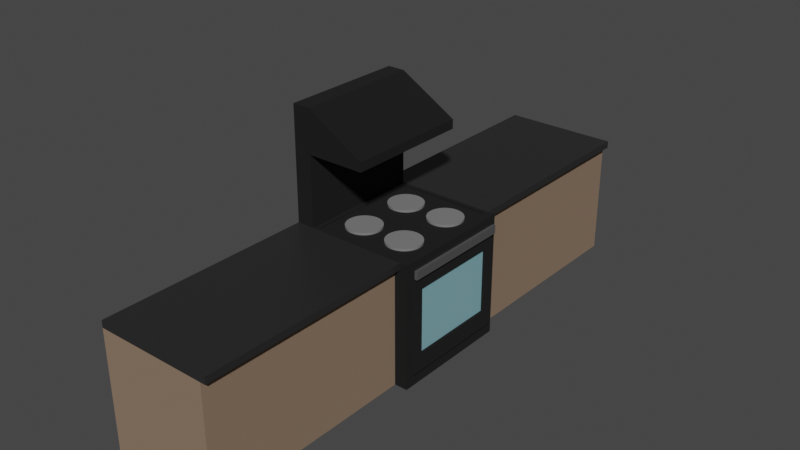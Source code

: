 # Source: stove_room.blend  (saved by Blender 2.92.15; exported with 4.5.12 LTS)
import bpy
from mathutils import Matrix  # noqa: F401  (used for matrix-valued properties, if any)

bpy.ops.wm.read_factory_settings(use_empty=True)
scene = bpy.context.scene
scene.name = 'Scene'

# ---- collections
col_collection = bpy.data.collections.new('Collection'); scene.collection.children.link(col_collection)

# ---- materials (node trees are filled in below, after node groups)
mat_material = bpy.data.materials.new('Material')
mat_material.alpha_threshold = 0.0
mat_material.use_transparent_shadow = False
mat_material.line_color = (0.0, 0.0, 0.0, 1.0)
mat_countertop = bpy.data.materials.new('countertop')
mat_countertop.use_transparent_shadow = False
mat_stove = bpy.data.materials.new('stove')
mat_stove.use_transparent_shadow = False
mat_stove_handle = bpy.data.materials.new('stove_handle')
mat_stove_handle.use_transparent_shadow = False
mat_stove_window = bpy.data.materials.new('stove_window')
mat_stove_window.use_transparent_shadow = False
mat_counter_base = bpy.data.materials.new('counter_base')
mat_counter_base.use_transparent_shadow = False
mat_off_burner = bpy.data.materials.new('off_burner')
mat_off_burner.use_transparent_shadow = False
mat_on_burner = bpy.data.materials.new('on_burner')
mat_on_burner.use_transparent_shadow = False

# ---- material node trees
mat_material.use_nodes = True; mat_material.node_tree.nodes.clear()
_N = mat_material.node_tree.nodes; _L = mat_material.node_tree.links
n0 = _N.new('ShaderNodeOutputMaterial'); n0.name = 'Material Output'; n0.location = (300, 300)
n1 = _N.new('ShaderNodeBsdfPrincipled'); n1.name = 'Principled BSDF'; n1.location = (10, 300)
n1.distribution = 'GGX'
n1.subsurface_method = 'BURLEY'
n1.inputs[2].default_value = 0.4
n1.inputs[3].default_value = 1.45
n1.inputs[27].default_value = (0.0, 0.0, 0.0, 1.0)
n1.inputs[28].default_value = 1.0
_L.new(n1.outputs[0], n0.inputs[0])
n0.is_active_output = True
mat_countertop.use_nodes = True; mat_countertop.node_tree.nodes.clear()
_N = mat_countertop.node_tree.nodes; _L = mat_countertop.node_tree.links
n0 = _N.new('ShaderNodeBsdfPrincipled'); n0.name = 'Principled BSDF'; n0.location = (10, 300)
n0.distribution = 'GGX'
n0.subsurface_method = 'BURLEY'
n0.inputs[0].default_value = (0.02281, 0.02281, 0.02281, 1.0)
n0.inputs[2].default_value = 0.4
n0.inputs[3].default_value = 1.45
n0.inputs[27].default_value = (0.0, 0.0, 0.0, 1.0)
n0.inputs[28].default_value = 1.0
n1 = _N.new('ShaderNodeOutputMaterial'); n1.name = 'Material Output'; n1.location = (300, 300)
_L.new(n0.outputs[0], n1.inputs[0])
n1.is_active_output = True
mat_stove.use_nodes = True; mat_stove.node_tree.nodes.clear()
_N = mat_stove.node_tree.nodes; _L = mat_stove.node_tree.links
n0 = _N.new('ShaderNodeBsdfPrincipled'); n0.name = 'Principled BSDF'; n0.location = (10, 300)
n0.distribution = 'GGX'
n0.subsurface_method = 'BURLEY'
n0.inputs[0].default_value = (0.002838, 0.002838, 0.002838, 1.0)
n0.inputs[2].default_value = 1.0
n0.inputs[3].default_value = 1.45
n0.inputs[27].default_value = (0.0, 0.0, 0.0, 1.0)
n0.inputs[28].default_value = 1.0
n1 = _N.new('ShaderNodeOutputMaterial'); n1.name = 'Material Output'; n1.location = (300, 300)
_L.new(n0.outputs[0], n1.inputs[0])
n1.is_active_output = True
mat_stove_handle.use_nodes = True; mat_stove_handle.node_tree.nodes.clear()
_N = mat_stove_handle.node_tree.nodes; _L = mat_stove_handle.node_tree.links
n0 = _N.new('ShaderNodeBsdfPrincipled'); n0.name = 'Principled BSDF'; n0.location = (10, 300)
n0.distribution = 'GGX'
n0.subsurface_method = 'BURLEY'
n0.inputs[0].default_value = (0.07829, 0.07829, 0.07829, 1.0)
n0.inputs[3].default_value = 1.45
n0.inputs[27].default_value = (0.0, 0.0, 0.0, 1.0)
n0.inputs[28].default_value = 1.0
n1 = _N.new('ShaderNodeOutputMaterial'); n1.name = 'Material Output'; n1.location = (300, 300)
_L.new(n0.outputs[0], n1.inputs[0])
n1.is_active_output = True
mat_stove_window.use_nodes = True; mat_stove_window.node_tree.nodes.clear()
_N = mat_stove_window.node_tree.nodes; _L = mat_stove_window.node_tree.links
n0 = _N.new('ShaderNodeBsdfPrincipled'); n0.name = 'Principled BSDF'; n0.location = (10, 300)
n0.distribution = 'GGX'
n0.subsurface_method = 'BURLEY'
n0.inputs[0].default_value = (0.2211, 0.4376, 0.4919, 1.0)
n0.inputs[3].default_value = 1.45
n0.inputs[27].default_value = (0.0, 0.0, 0.0, 1.0)
n0.inputs[28].default_value = 1.0
n1 = _N.new('ShaderNodeOutputMaterial'); n1.name = 'Material Output'; n1.location = (300, 300)
_L.new(n0.outputs[0], n1.inputs[0])
n1.is_active_output = True
mat_counter_base.use_nodes = True; mat_counter_base.node_tree.nodes.clear()
_N = mat_counter_base.node_tree.nodes; _L = mat_counter_base.node_tree.links
n0 = _N.new('ShaderNodeBsdfPrincipled'); n0.name = 'Principled BSDF'; n0.location = (10, 300)
n0.distribution = 'GGX'
n0.subsurface_method = 'BURLEY'
n0.inputs[0].default_value = (0.2496, 0.1694, 0.1129, 1.0)
n0.inputs[2].default_value = 1.0
n0.inputs[3].default_value = 1.45
n0.inputs[27].default_value = (0.0, 0.0, 0.0, 1.0)
n0.inputs[28].default_value = 1.0
n1 = _N.new('ShaderNodeOutputMaterial'); n1.name = 'Material Output'; n1.location = (300, 300)
_L.new(n0.outputs[0], n1.inputs[0])
n1.is_active_output = True
mat_off_burner.use_nodes = True; mat_off_burner.node_tree.nodes.clear()
_N = mat_off_burner.node_tree.nodes; _L = mat_off_burner.node_tree.links
n0 = _N.new('ShaderNodeBsdfPrincipled'); n0.name = 'Principled BSDF'; n0.location = (10, 300)
n0.distribution = 'GGX'
n0.subsurface_method = 'BURLEY'
n0.inputs[0].default_value = (0.1989, 0.1989, 0.1989, 1.0)
n0.inputs[3].default_value = 1.45
n0.inputs[27].default_value = (0.0, 0.0, 0.0, 1.0)
n0.inputs[28].default_value = 1.0
n1 = _N.new('ShaderNodeOutputMaterial'); n1.name = 'Material Output'; n1.location = (300, 300)
_L.new(n0.outputs[0], n1.inputs[0])
n1.is_active_output = True
mat_on_burner.use_nodes = True; mat_on_burner.node_tree.nodes.clear()
_N = mat_on_burner.node_tree.nodes; _L = mat_on_burner.node_tree.links
n0 = _N.new('ShaderNodeBsdfPrincipled'); n0.name = 'Principled BSDF'; n0.location = (10, 300)
n0.distribution = 'GGX'
n0.subsurface_method = 'BURLEY'
n0.inputs[0].default_value = (0.8, 0.01685, 0.02823, 1.0)
n0.inputs[3].default_value = 1.45
n0.inputs[27].default_value = (0.0, 0.0, 0.0, 1.0)
n0.inputs[28].default_value = 1.0
n1 = _N.new('ShaderNodeOutputMaterial'); n1.name = 'Material Output'; n1.location = (300, 300)
_L.new(n0.outputs[0], n1.inputs[0])
n1.is_active_output = True

# ---- world
world_world = bpy.data.worlds.new('World'); scene.world = world_world
world_world.use_nodes = True; world_world.node_tree.nodes.clear()
_N = world_world.node_tree.nodes; _L = world_world.node_tree.links
n0 = _N.new('ShaderNodeOutputWorld'); n0.name = 'World Output'; n0.location = (300, 300)
n1 = _N.new('ShaderNodeBackground'); n1.name = 'Background'; n1.location = (10, 300)
n1.inputs[0].default_value = (0.05088, 0.05088, 0.05088, 1.0)
_L.new(n1.outputs[0], n0.inputs[0])
n0.is_active_output = True
world_world.color = (0.05088, 0.05088, 0.05088)
world_world.use_sun_shadow = False
world_world.sun_shadow_jitter_overblur = 0.0

# ---- meshes
me_cube = bpy.data.meshes.new('Cube')
me_cube.from_pydata([(2.577, 2.577, 2.577), (2.577, 2.577, -2.577), (2.577, -2.577, 2.577), (2.577, -2.577, -2.577), (-2.577, 2.577, 2.577), (-2.577, 2.577, -2.577), (-2.577, -2.577, 2.577), (-2.577, -2.577, -2.577), (2.577, 2.298, 2.298), (2.577, 2.298, -2.032), (2.577, -2.298, 2.298), (2.577, -2.298, -2.032), (2.689, 2.298, 2.298), (2.689, 2.298, -2.032), (2.689, -2.298, 2.298), (2.689, -2.298, -2.032), (2.031, 2.577, -2.577), (2.031, -2.577, 2.577), (2.577, 2.298, 1.962), (2.577, -2.298, 1.962), (2.689, 2.298, 1.962), (2.689, -2.298, 1.962), (2.816, 2.298, 2.298), (2.816, -2.298, 2.298), (2.816, 2.298, 1.962), (2.816, -2.298, 1.962), (2.689, 1.864, 1.412), (2.689, 1.864, -1.287), (2.689, -1.864, 1.412), (2.689, -1.864, -1.287), (2.6, 1.864, 1.412), (2.6, 1.864, -1.287), (2.6, -1.864, 1.412), (2.6, -1.864, -1.287), (2.031, -2.577, -2.577), (2.031, 2.577, 2.577), (2.031, -11.39, -2.577), (-1.854, -2.577, 2.577), (2.031, -11.39, 2.577), (-1.854, 2.577, 2.577), (-2.577, -11.39, -2.577), (-2.577, -11.39, 2.577), (-2.577, 11.39, 2.577), (-2.577, 11.39, -2.577), (-2.577, 2.577, 5.471), (-2.577, -2.577, 5.471), (2.031, 11.39, 2.577), (2.031, 11.39, -2.577), (-1.854, -2.577, 5.471), (-1.854, 2.577, 5.471), (-1.854, -2.577, 7.236), (-2.577, -2.577, 7.236), (-2.577, 2.577, 7.236), (-1.854, 2.577, 7.236), (0.5253, 2.577, 5.471), (0.5253, -2.577, 5.471), (0.5253, 2.577, 5.853), (0.5253, -2.577, 5.853), (2.031, -2.577, 2.289), (2.577, 2.577, 2.289), (-2.577, -2.577, 2.289), (2.577, -2.577, 2.289), (-2.577, 2.577, 2.289), (2.031, -11.39, 2.289), (-2.577, 11.39, 2.289), (2.031, 2.577, 2.289), (-2.577, -11.39, 2.289), (2.031, 11.39, 2.289), (2.254, -2.577, 2.289), (2.254, -2.577, 2.577), (2.254, -11.39, 2.289), (2.254, -11.39, 2.577), (2.254, 2.577, 2.577), (2.254, 11.39, 2.577), (2.254, 2.577, 2.289), (2.254, 11.39, 2.289), (2.229, -2.415, 2.577), (1.961, -2.415, 2.577), (2.229, 2.415, 2.577), (1.961, 2.415, 2.577), (-1.681, 2.415, 2.577), (-1.681, -2.415, 2.577), (2.229, -2.415, 2.517), (1.961, -2.415, 2.517), (2.229, 2.415, 2.517), (1.961, 2.415, 2.517), (-1.681, 2.415, 2.517), (-1.681, -2.415, 2.517)], [], [(1, 59, 0, 8, 18, 9), (11, 9, 13, 15), (62, 60, 6, 4), (3, 1, 9, 11), (0, 2, 10, 8), (14, 21, 25, 23), (19, 11, 15, 21), (8, 10, 14, 12), (18, 8, 12, 20), (9, 18, 20, 13), (10, 19, 21, 14), (13, 20, 26, 27), (5, 16, 34, 7), (62, 4, 42, 64), (24, 22, 23, 25), (12, 14, 23, 22), (21, 20, 24, 25), (20, 12, 22, 24), (26, 28, 32, 30), (20, 21, 28, 26), (15, 13, 27, 29), (21, 15, 29, 28), (31, 30, 32, 33), (28, 29, 33, 32), (29, 27, 31, 33), (27, 26, 30, 31), (37, 39, 49, 48), (65, 59, 1, 16), (16, 1, 3, 34), (72, 74, 75, 73), (2, 61, 3, 11, 19, 10), (64, 67, 47, 43), (35, 72, 73, 46, 42, 4, 39), (66, 63, 38, 41), (58, 17, 69, 68), (7, 34, 36, 40), (49, 44, 52, 53), (16, 5, 43, 47), (60, 7, 40, 66), (39, 4, 44, 49), (4, 6, 45, 44), (65, 16, 47, 67), (38, 71, 69, 17, 37, 6, 41), (6, 37, 48, 45), (53, 52, 51, 50), (44, 45, 51, 52), (45, 48, 50, 51), (50, 48, 55, 57), (55, 54, 56, 57), (49, 53, 56, 54), (48, 49, 54, 55), (53, 50, 57, 56), (38, 63, 70, 71), (6, 60, 66, 41), (34, 58, 63, 36), (40, 36, 63, 66), (42, 46, 67, 64), (34, 3, 61, 58), (68, 69, 71, 70), (5, 62, 64, 43), (5, 7, 60, 62), (67, 46, 73, 75), (35, 65, 74, 72), (63, 58, 68, 70), (65, 67, 75, 74), (59, 0, 72, 74), (61, 2, 69, 68), (35, 39, 80, 79), (76, 78, 84, 82), (0, 35, 79, 78), (39, 37, 81, 80), (2, 0, 78, 76), (37, 17, 77, 81), (17, 2, 76, 77), (85, 86, 87, 83, 82, 84), (81, 77, 83, 87), (78, 79, 85, 84), (77, 76, 82, 83), (80, 81, 87, 86), (79, 80, 86, 85)])
me_cube.polygons.foreach_set('material_index', [2, 2, 0, 2, 2, 3, 2, 2, 2, 2, 2, 2, 0, 0, 3, 3, 3, 3, 2, 2, 2, 2, 4, 2, 2, 2, 2, 2, 0, 1, 2, 5, 1, 1, 0, 0, 2, 0, 0, 2, 0, 5, 1, 2, 2, 0, 2, 2, 2, 2, 2, 2, 1, 0, 5, 5, 1, 2, 1, 0, 0, 1, 0, 0, 0, 2, 2, 2, 2, 2, 2, 2, 2, 2, 2, 2, 2, 2, 2, 2])
_uv = me_cube.uv_layers.new(name='UVMap')
_uv.uv.foreach_set('vector', [0.375, 0.5, 0.611, 0.5, 0.625, 0.5, 0.625, 0.5, 0.6067, 0.5, 0.375, 0.5, 0.375, 0.75, 0.375, 0.5, 0.375, 0.5, 0.375, 0.75, 0.0, 0.0, 0.0, 0.0, 0.0, 0.0, 0.0, 0.0, 0.375, 0.75, 0.375, 0.5, 0.375, 0.5, 0.375, 0.75, 0.625, 0.5, 0.625, 0.75, 0.625, 0.75, 0.625, 0.5, 0.625, 0.75, 0.6067, 0.75, 0.6067, 0.75, 0.625, 0.75, 0.6067, 0.75, 0.375, 0.75, 0.375, 0.75, 0.6067, 0.75, 0.625, 0.5, 0.625, 0.75, 0.625, 0.75, 0.625, 0.5, 0.6067, 0.5, 0.625, 0.5, 0.625, 0.5, 0.6067, 0.5, 0.375, 0.5, 0.6067, 0.5, 0.6067, 0.5, 0.375, 0.5, 0.625, 0.75, 0.6067, 0.75, 0.6067, 0.75, 0.625, 0.75, 0.375, 0.5, 0.6067, 0.5, 0.6067, 0.5, 0.375, 0.5, 0.0, 0.0, 0.0, 0.0, 0.3352, 0.6705, 0.0, 0.0, 0.0, 0.0, 0.0, 0.0, 0.0, 0.0, 0.0, 0.0, 0.6067, 0.5, 0.625, 0.5, 0.625, 0.75, 0.6067, 0.75, 0.625, 0.5, 0.625, 0.75, 0.625, 0.75, 0.625, 0.5, 0.6067, 0.75, 0.6067, 0.5, 0.6067, 0.5, 0.6067, 0.75, 0.6067, 0.5, 0.625, 0.5, 0.625, 0.5, 0.6067, 0.5, 0.6067, 0.5, 0.6067, 0.75, 0.6067, 0.75, 0.6067, 0.5, 0.6067, 0.5, 0.6067, 0.75, 0.6067, 0.75, 0.6067, 0.5, 0.375, 0.75, 0.375, 0.5, 0.375, 0.5, 0.375, 0.75, 0.6067, 0.75, 0.375, 0.75, 0.375, 0.75, 0.6067, 0.75, 0.375, 0.5, 0.6067, 0.5, 0.6067, 0.75, 0.375, 0.75, 0.6067, 0.75, 0.375, 0.75, 0.375, 0.75, 0.6067, 0.75, 0.375, 0.75, 0.375, 0.5, 0.375, 0.5, 0.375, 0.75, 0.375, 0.5, 0.6067, 0.5, 0.6067, 0.5, 0.375, 0.5, 0.1374, 0.1648, 0.1374, 0.1099, 0.1374, 0.1099, 0.1374, 0.1648, 0.5276, 0.422, 0.5901, 0.4721, 0.0, 0.0, 0.0, 0.0, 0.0, 0.0, 0.0, 0.0, 0.375, 0.75, 0.3352, 0.6705, 0.5587, 0.447, 0.5276, 0.422, 0.5276, 0.422, 0.5587, 0.447, 0.625, 0.75, 0.611, 0.75, 0.375, 0.75, 0.375, 0.75, 0.6067, 0.75, 0.625, 0.75, 0.0, 0.0, 0.5276, 0.422, 0.0, 0.0, 0.0, 0.0, 0.5587, 0.447, 0.5587, 0.447, 0.5587, 0.447, 0.5587, 0.447, 0.0, 0.0, 0.0, 0.0, 0.1374, 0.1099, 0.0, 0.0, 0.5463, 0.6705, 0.5587, 0.6705, 0.0, 0.0, 0.0, 0.0, 0.0, 0.0, 0.0, 0.0, 0.0, 0.0, 0.0, 0.0, 0.3352, 0.6705, 0.3352, 0.6705, 0.0, 0.0, 0.1374, 0.1099, 0.0, 0.0, 0.0, 0.0, 0.1374, 0.1099, 0.0, 0.0, 0.0, 0.0, 0.0, 0.0, 0.0, 0.0, 0.0, 0.0, 0.0, 0.0, 0.0, 0.0, 0.0, 0.0, 0.1374, 0.1099, 0.0, 0.0, 0.0, 0.0, 0.1374, 0.1099, 0.0, 0.0, 0.0, 0.0, 0.0, 0.0, 0.0, 0.0, 0.5276, 0.422, 0.0, 0.0, 0.0, 0.0, 0.5276, 0.422, 0.5587, 0.6705, 0.5587, 0.6705, 0.5587, 0.6705, 0.5587, 0.6705, 0.1374, 0.1648, 0.0, 0.0, 0.0, 0.0, 0.0, 0.0, 0.1374, 0.1648, 0.1374, 0.1648, 0.0, 0.0, 0.1374, 0.1099, 0.0, 0.0, 0.0, 0.0, 0.1374, 0.1648, 0.0, 0.0, 0.0, 0.0, 0.0, 0.0, 0.0, 0.0, 0.0, 0.0, 0.1374, 0.1648, 0.1374, 0.1648, 0.0, 0.0, 0.1374, 0.1648, 0.1374, 0.1648, 0.1374, 0.1648, 0.1374, 0.1648, 0.1374, 0.1648, 0.1374, 0.1099, 0.1374, 0.1099, 0.1374, 0.1648, 0.1374, 0.1099, 0.1374, 0.1099, 0.1374, 0.1099, 0.1374, 0.1099, 0.1374, 0.1648, 0.1374, 0.1099, 0.1374, 0.1099, 0.1374, 0.1648, 0.1374, 0.1099, 0.1374, 0.1648, 0.1374, 0.1648, 0.1374, 0.1099, 0.5587, 0.6705, 0.5463, 0.6705, 0.5463, 0.6705, 0.5587, 0.6705, 0.0, 0.0, 0.0, 0.0, 0.0, 0.0, 0.0, 0.0, 0.3352, 0.6705, 0.5463, 0.6705, 0.5463, 0.6705, 0.3352, 0.6705, 0.0, 0.0, 0.3352, 0.6705, 0.5463, 0.6705, 0.0, 0.0, 0.0, 0.0, 0.5587, 0.447, 0.5276, 0.422, 0.0, 0.0, 0.3352, 0.6705, 0.375, 0.75, 0.611, 0.75, 0.5463, 0.6705, 0.5463, 0.6705, 0.5587, 0.6705, 0.5587, 0.6705, 0.5463, 0.6705, 0.0, 0.0, 0.0, 0.0, 0.0, 0.0, 0.0, 0.0, 0.0, 0.0, 0.0, 0.0, 0.0, 0.0, 0.0, 0.0, 0.5276, 0.422, 0.5587, 0.447, 0.5587, 0.447, 0.5276, 0.422, 0.0, 0.0, 0.0, 0.0, 0.0, 0.0, 0.0, 0.0, 0.5463, 0.6705, 0.5463, 0.6705, 0.5463, 0.6705, 0.5463, 0.6705, 0.5276, 0.422, 0.5276, 0.422, 0.5276, 0.422, 0.5276, 0.422, 0.611, 0.5, 0.625, 0.5, 0.5587, 0.447, 0.5276, 0.422, 0.611, 0.75, 0.625, 0.75, 0.5587, 0.6705, 0.5463, 0.6705, 0.5587, 0.447, 0.1374, 0.1099, 0.1374, 0.1099, 0.5587, 0.447, 0.625, 0.75, 0.625, 0.5, 0.625, 0.5, 0.625, 0.75, 0.0, 0.0, 0.0, 0.0, 0.0, 0.0, 0.0, 0.0, 0.1374, 0.1099, 0.1374, 0.1648, 0.1374, 0.1648, 0.1374, 0.1099, 0.625, 0.75, 0.625, 0.5, 0.625, 0.5, 0.625, 0.75, 0.1374, 0.1648, 0.5587, 0.6705, 0.5587, 0.6705, 0.1374, 0.1648, 0.0, 0.0, 0.0, 0.0, 0.0, 0.0, 0.0, 0.0, 0.5587, 0.447, 0.1374, 0.1099, 0.1374, 0.1648, 0.5587, 0.6705, 0.625, 0.75, 0.625, 0.5, 0.1374, 0.1648, 0.5587, 0.6705, 0.5587, 0.6705, 0.1374, 0.1648, 0.0, 0.0, 0.0, 0.0, 0.0, 0.0, 0.0, 0.0, 0.0, 0.0, 0.0, 0.0, 0.0, 0.0, 0.0, 0.0, 0.1374, 0.1099, 0.1374, 0.1648, 0.1374, 0.1648, 0.1374, 0.1099, 0.5587, 0.447, 0.1374, 0.1099, 0.1374, 0.1099, 0.5587, 0.447])
me_cube.materials.append(mat_material)
me_cube.materials.append(mat_countertop)
me_cube.materials.append(mat_stove)
me_cube.materials.append(mat_stove_handle)
me_cube.materials.append(mat_stove_window)
me_cube.materials.append(mat_counter_base)
me_cube.use_remesh_preserve_volume = False
me_cube.use_remesh_preserve_attributes = False
me_cube.use_mirror_vertex_groups = False
me_cube.update()
me_cylinder = bpy.data.meshes.new('Cylinder')
me_cylinder.from_pydata([(0.0, 1.0, -1.0), (0.0, 1.0, 1.0), (0.1951, 0.9808, -1.0), (0.1951, 0.9808, 1.0), (0.3827, 0.9239, -1.0), (0.3827, 0.9239, 1.0), (0.5556, 0.8315, -1.0), (0.5556, 0.8315, 1.0), (0.7071, 0.7071, -1.0), (0.7071, 0.7071, 1.0), (0.8315, 0.5556, -1.0), (0.8315, 0.5556, 1.0), (0.9239, 0.3827, -1.0), (0.9239, 0.3827, 1.0), (0.9808, 0.1951, -1.0), (0.9808, 0.1951, 1.0), (1.0, 7.55e-08, -1.0), (1.0, 7.55e-08, 1.0), (0.9808, -0.1951, -1.0), (0.9808, -0.1951, 1.0), (0.9239, -0.3827, -1.0), (0.9239, -0.3827, 1.0), (0.8315, -0.5556, -1.0), (0.8315, -0.5556, 1.0), (0.7071, -0.7071, -1.0), (0.7071, -0.7071, 1.0), (0.5556, -0.8315, -1.0), (0.5556, -0.8315, 1.0), (0.3827, -0.9239, -1.0), (0.3827, -0.9239, 1.0), (0.1951, -0.9808, -1.0), (0.1951, -0.9808, 1.0), (-3.258e-07, -1.0, -1.0), (-3.258e-07, -1.0, 1.0), (-0.1951, -0.9808, -1.0), (-0.1951, -0.9808, 1.0), (-0.3827, -0.9239, -1.0), (-0.3827, -0.9239, 1.0), (-0.5556, -0.8315, -1.0), (-0.5556, -0.8315, 1.0), (-0.7071, -0.7071, -1.0), (-0.7071, -0.7071, 1.0), (-0.8315, -0.5556, -1.0), (-0.8315, -0.5556, 1.0), (-0.9239, -0.3827, -1.0), (-0.9239, -0.3827, 1.0), (-0.9808, -0.1951, -1.0), (-0.9808, -0.1951, 1.0), (-1.0, 9.656e-07, -1.0), (-1.0, 9.656e-07, 1.0), (-0.9808, 0.1951, -1.0), (-0.9808, 0.1951, 1.0), (-0.9239, 0.3827, -1.0), (-0.9239, 0.3827, 1.0), (-0.8315, 0.5556, -1.0), (-0.8315, 0.5556, 1.0), (-0.7071, 0.7071, -1.0), (-0.7071, 0.7071, 1.0), (-0.5556, 0.8315, -1.0), (-0.5556, 0.8315, 1.0), (-0.3827, 0.9239, -1.0), (-0.3827, 0.9239, 1.0), (-0.1951, 0.9808, -1.0), (-0.1951, 0.9808, 1.0)], [], [(0, 1, 3, 2), (2, 3, 5, 4), (4, 5, 7, 6), (6, 7, 9, 8), (8, 9, 11, 10), (10, 11, 13, 12), (12, 13, 15, 14), (14, 15, 17, 16), (16, 17, 19, 18), (18, 19, 21, 20), (20, 21, 23, 22), (22, 23, 25, 24), (24, 25, 27, 26), (26, 27, 29, 28), (28, 29, 31, 30), (30, 31, 33, 32), (32, 33, 35, 34), (34, 35, 37, 36), (36, 37, 39, 38), (38, 39, 41, 40), (40, 41, 43, 42), (42, 43, 45, 44), (44, 45, 47, 46), (46, 47, 49, 48), (48, 49, 51, 50), (50, 51, 53, 52), (52, 53, 55, 54), (54, 55, 57, 56), (56, 57, 59, 58), (58, 59, 61, 60), (3, 1, 63, 61, 59, 57, 55, 53, 51, 49, 47, 45, 43, 41, 39, 37, 35, 33, 31, 29, 27, 25, 23, 21, 19, 17, 15, 13, 11, 9, 7, 5), (60, 61, 63, 62), (62, 63, 1, 0), (0, 2, 4, 6, 8, 10, 12, 14, 16, 18, 20, 22, 24, 26, 28, 30, 32, 34, 36, 38, 40, 42, 44, 46, 48, 50, 52, 54, 56, 58, 60, 62)])
_uv = me_cylinder.uv_layers.new(name='UVMap')
_uv.uv.foreach_set('vector', [1.0, 0.5, 1.0, 1.0, 0.9688, 1.0, 0.9688, 0.5, 0.9688, 0.5, 0.9688, 1.0, 0.9375, 1.0, 0.9375, 0.5, 0.9375, 0.5, 0.9375, 1.0, 0.9062, 1.0, 0.9062, 0.5, 0.9062, 0.5, 0.9062, 1.0, 0.875, 1.0, 0.875, 0.5, 0.875, 0.5, 0.875, 1.0, 0.8438, 1.0, 0.8438, 0.5, 0.8438, 0.5, 0.8438, 1.0, 0.8125, 1.0, 0.8125, 0.5, 0.8125, 0.5, 0.8125, 1.0, 0.7812, 1.0, 0.7812, 0.5, 0.7812, 0.5, 0.7812, 1.0, 0.75, 1.0, 0.75, 0.5, 0.75, 0.5, 0.75, 1.0, 0.7188, 1.0, 0.7188, 0.5, 0.7188, 0.5, 0.7188, 1.0, 0.6875, 1.0, 0.6875, 0.5, 0.6875, 0.5, 0.6875, 1.0, 0.6562, 1.0, 0.6562, 0.5, 0.6562, 0.5, 0.6562, 1.0, 0.625, 1.0, 0.625, 0.5, 0.625, 0.5, 0.625, 1.0, 0.5938, 1.0, 0.5938, 0.5, 0.5938, 0.5, 0.5938, 1.0, 0.5625, 1.0, 0.5625, 0.5, 0.5625, 0.5, 0.5625, 1.0, 0.5312, 1.0, 0.5312, 0.5, 0.5312, 0.5, 0.5312, 1.0, 0.5, 1.0, 0.5, 0.5, 0.5, 0.5, 0.5, 1.0, 0.4688, 1.0, 0.4688, 0.5, 0.4688, 0.5, 0.4688, 1.0, 0.4375, 1.0, 0.4375, 0.5, 0.4375, 0.5, 0.4375, 1.0, 0.4062, 1.0, 0.4062, 0.5, 0.4062, 0.5, 0.4062, 1.0, 0.375, 1.0, 0.375, 0.5, 0.375, 0.5, 0.375, 1.0, 0.3438, 1.0, 0.3438, 0.5, 0.3438, 0.5, 0.3438, 1.0, 0.3125, 1.0, 0.3125, 0.5, 0.3125, 0.5, 0.3125, 1.0, 0.2812, 1.0, 0.2812, 0.5, 0.2812, 0.5, 0.2812, 1.0, 0.25, 1.0, 0.25, 0.5, 0.25, 0.5, 0.25, 1.0, 0.2188, 1.0, 0.2188, 0.5, 0.2188, 0.5, 0.2188, 1.0, 0.1875, 1.0, 0.1875, 0.5, 0.1875, 0.5, 0.1875, 1.0, 0.1562, 1.0, 0.1562, 0.5, 0.1562, 0.5, 0.1562, 1.0, 0.125, 1.0, 0.125, 0.5, 0.125, 0.5, 0.125, 1.0, 0.09375, 1.0, 0.09375, 0.5, 0.09375, 0.5, 0.09375, 1.0, 0.0625, 1.0, 0.0625, 0.5, 0.2968, 0.4854, 0.25, 0.49, 0.2032, 0.4854, 0.1582, 0.4717, 0.1167, 0.4496, 0.08029, 0.4197, 0.05045, 0.3833, 0.02827, 0.3418, 0.01461, 0.2968, 0.01, 0.25, 0.01461, 0.2032, 0.02827, 0.1582, 0.05045, 0.1167, 0.08029, 0.08029, 0.1167, 0.05045, 0.1582, 0.02827, 0.2032, 0.01461, 0.25, 0.01, 0.2968, 0.01461, 0.3418, 0.02827, 0.3833, 0.05045, 0.4197, 0.08029, 0.4496, 0.1167, 0.4717, 0.1582, 0.4854, 0.2032, 0.49, 0.25, 0.4854, 0.2968, 0.4717, 0.3418, 0.4496, 0.3833, 0.4197, 0.4197, 0.3833, 0.4496, 0.3418, 0.4717, 0.0625, 0.5, 0.0625, 1.0, 0.03125, 1.0, 0.03125, 0.5, 0.03125, 0.5, 0.03125, 1.0, 0.0, 1.0, 0.0, 0.5, 0.75, 0.49, 0.7968, 0.4854, 0.8418, 0.4717, 0.8833, 0.4496, 0.9197, 0.4197, 0.9496, 0.3833, 0.9717, 0.3418, 0.9854, 0.2968, 0.99, 0.25, 0.9854, 0.2032, 0.9717, 0.1582, 0.9496, 0.1167, 0.9197, 0.08029, 0.8833, 0.05045, 0.8418, 0.02827, 0.7968, 0.01461, 0.75, 0.01, 0.7032, 0.01461, 0.6582, 0.02827, 0.6167, 0.05045, 0.5803, 0.08029, 0.5504, 0.1167, 0.5283, 0.1582, 0.5146, 0.2032, 0.51, 0.25, 0.5146, 0.2968, 0.5283, 0.3418, 0.5504, 0.3833, 0.5803, 0.4197, 0.6167, 0.4496, 0.6582, 0.4717, 0.7032, 0.4854])
me_cylinder.materials.append(mat_off_burner)
me_cylinder.use_remesh_fix_poles = True
me_cylinder.use_remesh_preserve_attributes = False
me_cylinder.use_mirror_vertex_groups = False
me_cylinder.update()
me_cylinder_001 = bpy.data.meshes.new('Cylinder.001')
me_cylinder_001.from_pydata([(0.0, 1.0, -1.0), (0.0, 1.0, 1.0), (0.1951, 0.9808, -1.0), (0.1951, 0.9808, 1.0), (0.3827, 0.9239, -1.0), (0.3827, 0.9239, 1.0), (0.5556, 0.8315, -1.0), (0.5556, 0.8315, 1.0), (0.7071, 0.7071, -1.0), (0.7071, 0.7071, 1.0), (0.8315, 0.5556, -1.0), (0.8315, 0.5556, 1.0), (0.9239, 0.3827, -1.0), (0.9239, 0.3827, 1.0), (0.9808, 0.1951, -1.0), (0.9808, 0.1951, 1.0), (1.0, 7.55e-08, -1.0), (1.0, 7.55e-08, 1.0), (0.9808, -0.1951, -1.0), (0.9808, -0.1951, 1.0), (0.9239, -0.3827, -1.0), (0.9239, -0.3827, 1.0), (0.8315, -0.5556, -1.0), (0.8315, -0.5556, 1.0), (0.7071, -0.7071, -1.0), (0.7071, -0.7071, 1.0), (0.5556, -0.8315, -1.0), (0.5556, -0.8315, 1.0), (0.3827, -0.9239, -1.0), (0.3827, -0.9239, 1.0), (0.1951, -0.9808, -1.0), (0.1951, -0.9808, 1.0), (-3.258e-07, -1.0, -1.0), (-3.258e-07, -1.0, 1.0), (-0.1951, -0.9808, -1.0), (-0.1951, -0.9808, 1.0), (-0.3827, -0.9239, -1.0), (-0.3827, -0.9239, 1.0), (-0.5556, -0.8315, -1.0), (-0.5556, -0.8315, 1.0), (-0.7071, -0.7071, -1.0), (-0.7071, -0.7071, 1.0), (-0.8315, -0.5556, -1.0), (-0.8315, -0.5556, 1.0), (-0.9239, -0.3827, -1.0), (-0.9239, -0.3827, 1.0), (-0.9808, -0.1951, -1.0), (-0.9808, -0.1951, 1.0), (-1.0, 9.656e-07, -1.0), (-1.0, 9.656e-07, 1.0), (-0.9808, 0.1951, -1.0), (-0.9808, 0.1951, 1.0), (-0.9239, 0.3827, -1.0), (-0.9239, 0.3827, 1.0), (-0.8315, 0.5556, -1.0), (-0.8315, 0.5556, 1.0), (-0.7071, 0.7071, -1.0), (-0.7071, 0.7071, 1.0), (-0.5556, 0.8315, -1.0), (-0.5556, 0.8315, 1.0), (-0.3827, 0.9239, -1.0), (-0.3827, 0.9239, 1.0), (-0.1951, 0.9808, -1.0), (-0.1951, 0.9808, 1.0)], [], [(0, 1, 3, 2), (2, 3, 5, 4), (4, 5, 7, 6), (6, 7, 9, 8), (8, 9, 11, 10), (10, 11, 13, 12), (12, 13, 15, 14), (14, 15, 17, 16), (16, 17, 19, 18), (18, 19, 21, 20), (20, 21, 23, 22), (22, 23, 25, 24), (24, 25, 27, 26), (26, 27, 29, 28), (28, 29, 31, 30), (30, 31, 33, 32), (32, 33, 35, 34), (34, 35, 37, 36), (36, 37, 39, 38), (38, 39, 41, 40), (40, 41, 43, 42), (42, 43, 45, 44), (44, 45, 47, 46), (46, 47, 49, 48), (48, 49, 51, 50), (50, 51, 53, 52), (52, 53, 55, 54), (54, 55, 57, 56), (56, 57, 59, 58), (58, 59, 61, 60), (3, 1, 63, 61, 59, 57, 55, 53, 51, 49, 47, 45, 43, 41, 39, 37, 35, 33, 31, 29, 27, 25, 23, 21, 19, 17, 15, 13, 11, 9, 7, 5), (60, 61, 63, 62), (62, 63, 1, 0), (0, 2, 4, 6, 8, 10, 12, 14, 16, 18, 20, 22, 24, 26, 28, 30, 32, 34, 36, 38, 40, 42, 44, 46, 48, 50, 52, 54, 56, 58, 60, 62)])
_uv = me_cylinder_001.uv_layers.new(name='UVMap')
_uv.uv.foreach_set('vector', [1.0, 0.5, 1.0, 1.0, 0.9688, 1.0, 0.9688, 0.5, 0.9688, 0.5, 0.9688, 1.0, 0.9375, 1.0, 0.9375, 0.5, 0.9375, 0.5, 0.9375, 1.0, 0.9062, 1.0, 0.9062, 0.5, 0.9062, 0.5, 0.9062, 1.0, 0.875, 1.0, 0.875, 0.5, 0.875, 0.5, 0.875, 1.0, 0.8438, 1.0, 0.8438, 0.5, 0.8438, 0.5, 0.8438, 1.0, 0.8125, 1.0, 0.8125, 0.5, 0.8125, 0.5, 0.8125, 1.0, 0.7812, 1.0, 0.7812, 0.5, 0.7812, 0.5, 0.7812, 1.0, 0.75, 1.0, 0.75, 0.5, 0.75, 0.5, 0.75, 1.0, 0.7188, 1.0, 0.7188, 0.5, 0.7188, 0.5, 0.7188, 1.0, 0.6875, 1.0, 0.6875, 0.5, 0.6875, 0.5, 0.6875, 1.0, 0.6562, 1.0, 0.6562, 0.5, 0.6562, 0.5, 0.6562, 1.0, 0.625, 1.0, 0.625, 0.5, 0.625, 0.5, 0.625, 1.0, 0.5938, 1.0, 0.5938, 0.5, 0.5938, 0.5, 0.5938, 1.0, 0.5625, 1.0, 0.5625, 0.5, 0.5625, 0.5, 0.5625, 1.0, 0.5312, 1.0, 0.5312, 0.5, 0.5312, 0.5, 0.5312, 1.0, 0.5, 1.0, 0.5, 0.5, 0.5, 0.5, 0.5, 1.0, 0.4688, 1.0, 0.4688, 0.5, 0.4688, 0.5, 0.4688, 1.0, 0.4375, 1.0, 0.4375, 0.5, 0.4375, 0.5, 0.4375, 1.0, 0.4062, 1.0, 0.4062, 0.5, 0.4062, 0.5, 0.4062, 1.0, 0.375, 1.0, 0.375, 0.5, 0.375, 0.5, 0.375, 1.0, 0.3438, 1.0, 0.3438, 0.5, 0.3438, 0.5, 0.3438, 1.0, 0.3125, 1.0, 0.3125, 0.5, 0.3125, 0.5, 0.3125, 1.0, 0.2812, 1.0, 0.2812, 0.5, 0.2812, 0.5, 0.2812, 1.0, 0.25, 1.0, 0.25, 0.5, 0.25, 0.5, 0.25, 1.0, 0.2188, 1.0, 0.2188, 0.5, 0.2188, 0.5, 0.2188, 1.0, 0.1875, 1.0, 0.1875, 0.5, 0.1875, 0.5, 0.1875, 1.0, 0.1562, 1.0, 0.1562, 0.5, 0.1562, 0.5, 0.1562, 1.0, 0.125, 1.0, 0.125, 0.5, 0.125, 0.5, 0.125, 1.0, 0.09375, 1.0, 0.09375, 0.5, 0.09375, 0.5, 0.09375, 1.0, 0.0625, 1.0, 0.0625, 0.5, 0.2968, 0.4854, 0.25, 0.49, 0.2032, 0.4854, 0.1582, 0.4717, 0.1167, 0.4496, 0.08029, 0.4197, 0.05045, 0.3833, 0.02827, 0.3418, 0.01461, 0.2968, 0.01, 0.25, 0.01461, 0.2032, 0.02827, 0.1582, 0.05045, 0.1167, 0.08029, 0.08029, 0.1167, 0.05045, 0.1582, 0.02827, 0.2032, 0.01461, 0.25, 0.01, 0.2968, 0.01461, 0.3418, 0.02827, 0.3833, 0.05045, 0.4197, 0.08029, 0.4496, 0.1167, 0.4717, 0.1582, 0.4854, 0.2032, 0.49, 0.25, 0.4854, 0.2968, 0.4717, 0.3418, 0.4496, 0.3833, 0.4197, 0.4197, 0.3833, 0.4496, 0.3418, 0.4717, 0.0625, 0.5, 0.0625, 1.0, 0.03125, 1.0, 0.03125, 0.5, 0.03125, 0.5, 0.03125, 1.0, 0.0, 1.0, 0.0, 0.5, 0.75, 0.49, 0.7968, 0.4854, 0.8418, 0.4717, 0.8833, 0.4496, 0.9197, 0.4197, 0.9496, 0.3833, 0.9717, 0.3418, 0.9854, 0.2968, 0.99, 0.25, 0.9854, 0.2032, 0.9717, 0.1582, 0.9496, 0.1167, 0.9197, 0.08029, 0.8833, 0.05045, 0.8418, 0.02827, 0.7968, 0.01461, 0.75, 0.01, 0.7032, 0.01461, 0.6582, 0.02827, 0.6167, 0.05045, 0.5803, 0.08029, 0.5504, 0.1167, 0.5283, 0.1582, 0.5146, 0.2032, 0.51, 0.25, 0.5146, 0.2968, 0.5283, 0.3418, 0.5504, 0.3833, 0.5803, 0.4197, 0.6167, 0.4496, 0.6582, 0.4717, 0.7032, 0.4854])
me_cylinder_001.materials.append(mat_off_burner)
me_cylinder_001.use_remesh_fix_poles = True
me_cylinder_001.use_remesh_preserve_attributes = False
me_cylinder_001.use_mirror_vertex_groups = False
me_cylinder_001.update()
me_cylinder_003 = bpy.data.meshes.new('Cylinder.003')
me_cylinder_003.from_pydata([(0.0, 1.0, -1.0), (0.0, 1.0, 1.0), (0.1951, 0.9808, -1.0), (0.1951, 0.9808, 1.0), (0.3827, 0.9239, -1.0), (0.3827, 0.9239, 1.0), (0.5556, 0.8315, -1.0), (0.5556, 0.8315, 1.0), (0.7071, 0.7071, -1.0), (0.7071, 0.7071, 1.0), (0.8315, 0.5556, -1.0), (0.8315, 0.5556, 1.0), (0.9239, 0.3827, -1.0), (0.9239, 0.3827, 1.0), (0.9808, 0.1951, -1.0), (0.9808, 0.1951, 1.0), (1.0, 7.55e-08, -1.0), (1.0, 7.55e-08, 1.0), (0.9808, -0.1951, -1.0), (0.9808, -0.1951, 1.0), (0.9239, -0.3827, -1.0), (0.9239, -0.3827, 1.0), (0.8315, -0.5556, -1.0), (0.8315, -0.5556, 1.0), (0.7071, -0.7071, -1.0), (0.7071, -0.7071, 1.0), (0.5556, -0.8315, -1.0), (0.5556, -0.8315, 1.0), (0.3827, -0.9239, -1.0), (0.3827, -0.9239, 1.0), (0.1951, -0.9808, -1.0), (0.1951, -0.9808, 1.0), (-3.258e-07, -1.0, -1.0), (-3.258e-07, -1.0, 1.0), (-0.1951, -0.9808, -1.0), (-0.1951, -0.9808, 1.0), (-0.3827, -0.9239, -1.0), (-0.3827, -0.9239, 1.0), (-0.5556, -0.8315, -1.0), (-0.5556, -0.8315, 1.0), (-0.7071, -0.7071, -1.0), (-0.7071, -0.7071, 1.0), (-0.8315, -0.5556, -1.0), (-0.8315, -0.5556, 1.0), (-0.9239, -0.3827, -1.0), (-0.9239, -0.3827, 1.0), (-0.9808, -0.1951, -1.0), (-0.9808, -0.1951, 1.0), (-1.0, 9.656e-07, -1.0), (-1.0, 9.656e-07, 1.0), (-0.9808, 0.1951, -1.0), (-0.9808, 0.1951, 1.0), (-0.9239, 0.3827, -1.0), (-0.9239, 0.3827, 1.0), (-0.8315, 0.5556, -1.0), (-0.8315, 0.5556, 1.0), (-0.7071, 0.7071, -1.0), (-0.7071, 0.7071, 1.0), (-0.5556, 0.8315, -1.0), (-0.5556, 0.8315, 1.0), (-0.3827, 0.9239, -1.0), (-0.3827, 0.9239, 1.0), (-0.1951, 0.9808, -1.0), (-0.1951, 0.9808, 1.0)], [], [(0, 1, 3, 2), (2, 3, 5, 4), (4, 5, 7, 6), (6, 7, 9, 8), (8, 9, 11, 10), (10, 11, 13, 12), (12, 13, 15, 14), (14, 15, 17, 16), (16, 17, 19, 18), (18, 19, 21, 20), (20, 21, 23, 22), (22, 23, 25, 24), (24, 25, 27, 26), (26, 27, 29, 28), (28, 29, 31, 30), (30, 31, 33, 32), (32, 33, 35, 34), (34, 35, 37, 36), (36, 37, 39, 38), (38, 39, 41, 40), (40, 41, 43, 42), (42, 43, 45, 44), (44, 45, 47, 46), (46, 47, 49, 48), (48, 49, 51, 50), (50, 51, 53, 52), (52, 53, 55, 54), (54, 55, 57, 56), (56, 57, 59, 58), (58, 59, 61, 60), (3, 1, 63, 61, 59, 57, 55, 53, 51, 49, 47, 45, 43, 41, 39, 37, 35, 33, 31, 29, 27, 25, 23, 21, 19, 17, 15, 13, 11, 9, 7, 5), (60, 61, 63, 62), (62, 63, 1, 0), (0, 2, 4, 6, 8, 10, 12, 14, 16, 18, 20, 22, 24, 26, 28, 30, 32, 34, 36, 38, 40, 42, 44, 46, 48, 50, 52, 54, 56, 58, 60, 62)])
_uv = me_cylinder_003.uv_layers.new(name='UVMap')
_uv.uv.foreach_set('vector', [1.0, 0.5, 1.0, 1.0, 0.9688, 1.0, 0.9688, 0.5, 0.9688, 0.5, 0.9688, 1.0, 0.9375, 1.0, 0.9375, 0.5, 0.9375, 0.5, 0.9375, 1.0, 0.9062, 1.0, 0.9062, 0.5, 0.9062, 0.5, 0.9062, 1.0, 0.875, 1.0, 0.875, 0.5, 0.875, 0.5, 0.875, 1.0, 0.8438, 1.0, 0.8438, 0.5, 0.8438, 0.5, 0.8438, 1.0, 0.8125, 1.0, 0.8125, 0.5, 0.8125, 0.5, 0.8125, 1.0, 0.7812, 1.0, 0.7812, 0.5, 0.7812, 0.5, 0.7812, 1.0, 0.75, 1.0, 0.75, 0.5, 0.75, 0.5, 0.75, 1.0, 0.7188, 1.0, 0.7188, 0.5, 0.7188, 0.5, 0.7188, 1.0, 0.6875, 1.0, 0.6875, 0.5, 0.6875, 0.5, 0.6875, 1.0, 0.6562, 1.0, 0.6562, 0.5, 0.6562, 0.5, 0.6562, 1.0, 0.625, 1.0, 0.625, 0.5, 0.625, 0.5, 0.625, 1.0, 0.5938, 1.0, 0.5938, 0.5, 0.5938, 0.5, 0.5938, 1.0, 0.5625, 1.0, 0.5625, 0.5, 0.5625, 0.5, 0.5625, 1.0, 0.5312, 1.0, 0.5312, 0.5, 0.5312, 0.5, 0.5312, 1.0, 0.5, 1.0, 0.5, 0.5, 0.5, 0.5, 0.5, 1.0, 0.4688, 1.0, 0.4688, 0.5, 0.4688, 0.5, 0.4688, 1.0, 0.4375, 1.0, 0.4375, 0.5, 0.4375, 0.5, 0.4375, 1.0, 0.4062, 1.0, 0.4062, 0.5, 0.4062, 0.5, 0.4062, 1.0, 0.375, 1.0, 0.375, 0.5, 0.375, 0.5, 0.375, 1.0, 0.3438, 1.0, 0.3438, 0.5, 0.3438, 0.5, 0.3438, 1.0, 0.3125, 1.0, 0.3125, 0.5, 0.3125, 0.5, 0.3125, 1.0, 0.2812, 1.0, 0.2812, 0.5, 0.2812, 0.5, 0.2812, 1.0, 0.25, 1.0, 0.25, 0.5, 0.25, 0.5, 0.25, 1.0, 0.2188, 1.0, 0.2188, 0.5, 0.2188, 0.5, 0.2188, 1.0, 0.1875, 1.0, 0.1875, 0.5, 0.1875, 0.5, 0.1875, 1.0, 0.1562, 1.0, 0.1562, 0.5, 0.1562, 0.5, 0.1562, 1.0, 0.125, 1.0, 0.125, 0.5, 0.125, 0.5, 0.125, 1.0, 0.09375, 1.0, 0.09375, 0.5, 0.09375, 0.5, 0.09375, 1.0, 0.0625, 1.0, 0.0625, 0.5, 0.2968, 0.4854, 0.25, 0.49, 0.2032, 0.4854, 0.1582, 0.4717, 0.1167, 0.4496, 0.08029, 0.4197, 0.05045, 0.3833, 0.02827, 0.3418, 0.01461, 0.2968, 0.01, 0.25, 0.01461, 0.2032, 0.02827, 0.1582, 0.05045, 0.1167, 0.08029, 0.08029, 0.1167, 0.05045, 0.1582, 0.02827, 0.2032, 0.01461, 0.25, 0.01, 0.2968, 0.01461, 0.3418, 0.02827, 0.3833, 0.05045, 0.4197, 0.08029, 0.4496, 0.1167, 0.4717, 0.1582, 0.4854, 0.2032, 0.49, 0.25, 0.4854, 0.2968, 0.4717, 0.3418, 0.4496, 0.3833, 0.4197, 0.4197, 0.3833, 0.4496, 0.3418, 0.4717, 0.0625, 0.5, 0.0625, 1.0, 0.03125, 1.0, 0.03125, 0.5, 0.03125, 0.5, 0.03125, 1.0, 0.0, 1.0, 0.0, 0.5, 0.75, 0.49, 0.7968, 0.4854, 0.8418, 0.4717, 0.8833, 0.4496, 0.9197, 0.4197, 0.9496, 0.3833, 0.9717, 0.3418, 0.9854, 0.2968, 0.99, 0.25, 0.9854, 0.2032, 0.9717, 0.1582, 0.9496, 0.1167, 0.9197, 0.08029, 0.8833, 0.05045, 0.8418, 0.02827, 0.7968, 0.01461, 0.75, 0.01, 0.7032, 0.01461, 0.6582, 0.02827, 0.6167, 0.05045, 0.5803, 0.08029, 0.5504, 0.1167, 0.5283, 0.1582, 0.5146, 0.2032, 0.51, 0.25, 0.5146, 0.2968, 0.5283, 0.3418, 0.5504, 0.3833, 0.5803, 0.4197, 0.6167, 0.4496, 0.6582, 0.4717, 0.7032, 0.4854])
me_cylinder_003.materials.append(mat_off_burner)
me_cylinder_003.materials.append(mat_on_burner)
me_cylinder_003.use_remesh_fix_poles = True
me_cylinder_003.use_remesh_preserve_attributes = False
me_cylinder_003.use_mirror_vertex_groups = False
me_cylinder_003.update()
me_cylinder_002 = bpy.data.meshes.new('Cylinder.002')
me_cylinder_002.from_pydata([(0.0, 1.0, -1.0), (0.0, 1.0, 1.0), (0.1951, 0.9808, -1.0), (0.1951, 0.9808, 1.0), (0.3827, 0.9239, -1.0), (0.3827, 0.9239, 1.0), (0.5556, 0.8315, -1.0), (0.5556, 0.8315, 1.0), (0.7071, 0.7071, -1.0), (0.7071, 0.7071, 1.0), (0.8315, 0.5556, -1.0), (0.8315, 0.5556, 1.0), (0.9239, 0.3827, -1.0), (0.9239, 0.3827, 1.0), (0.9808, 0.1951, -1.0), (0.9808, 0.1951, 1.0), (1.0, 7.55e-08, -1.0), (1.0, 7.55e-08, 1.0), (0.9808, -0.1951, -1.0), (0.9808, -0.1951, 1.0), (0.9239, -0.3827, -1.0), (0.9239, -0.3827, 1.0), (0.8315, -0.5556, -1.0), (0.8315, -0.5556, 1.0), (0.7071, -0.7071, -1.0), (0.7071, -0.7071, 1.0), (0.5556, -0.8315, -1.0), (0.5556, -0.8315, 1.0), (0.3827, -0.9239, -1.0), (0.3827, -0.9239, 1.0), (0.1951, -0.9808, -1.0), (0.1951, -0.9808, 1.0), (-3.258e-07, -1.0, -1.0), (-3.258e-07, -1.0, 1.0), (-0.1951, -0.9808, -1.0), (-0.1951, -0.9808, 1.0), (-0.3827, -0.9239, -1.0), (-0.3827, -0.9239, 1.0), (-0.5556, -0.8315, -1.0), (-0.5556, -0.8315, 1.0), (-0.7071, -0.7071, -1.0), (-0.7071, -0.7071, 1.0), (-0.8315, -0.5556, -1.0), (-0.8315, -0.5556, 1.0), (-0.9239, -0.3827, -1.0), (-0.9239, -0.3827, 1.0), (-0.9808, -0.1951, -1.0), (-0.9808, -0.1951, 1.0), (-1.0, 9.656e-07, -1.0), (-1.0, 9.656e-07, 1.0), (-0.9808, 0.1951, -1.0), (-0.9808, 0.1951, 1.0), (-0.9239, 0.3827, -1.0), (-0.9239, 0.3827, 1.0), (-0.8315, 0.5556, -1.0), (-0.8315, 0.5556, 1.0), (-0.7071, 0.7071, -1.0), (-0.7071, 0.7071, 1.0), (-0.5556, 0.8315, -1.0), (-0.5556, 0.8315, 1.0), (-0.3827, 0.9239, -1.0), (-0.3827, 0.9239, 1.0), (-0.1951, 0.9808, -1.0), (-0.1951, 0.9808, 1.0)], [], [(0, 1, 3, 2), (2, 3, 5, 4), (4, 5, 7, 6), (6, 7, 9, 8), (8, 9, 11, 10), (10, 11, 13, 12), (12, 13, 15, 14), (14, 15, 17, 16), (16, 17, 19, 18), (18, 19, 21, 20), (20, 21, 23, 22), (22, 23, 25, 24), (24, 25, 27, 26), (26, 27, 29, 28), (28, 29, 31, 30), (30, 31, 33, 32), (32, 33, 35, 34), (34, 35, 37, 36), (36, 37, 39, 38), (38, 39, 41, 40), (40, 41, 43, 42), (42, 43, 45, 44), (44, 45, 47, 46), (46, 47, 49, 48), (48, 49, 51, 50), (50, 51, 53, 52), (52, 53, 55, 54), (54, 55, 57, 56), (56, 57, 59, 58), (58, 59, 61, 60), (3, 1, 63, 61, 59, 57, 55, 53, 51, 49, 47, 45, 43, 41, 39, 37, 35, 33, 31, 29, 27, 25, 23, 21, 19, 17, 15, 13, 11, 9, 7, 5), (60, 61, 63, 62), (62, 63, 1, 0), (0, 2, 4, 6, 8, 10, 12, 14, 16, 18, 20, 22, 24, 26, 28, 30, 32, 34, 36, 38, 40, 42, 44, 46, 48, 50, 52, 54, 56, 58, 60, 62)])
_uv = me_cylinder_002.uv_layers.new(name='UVMap')
_uv.uv.foreach_set('vector', [1.0, 0.5, 1.0, 1.0, 0.9688, 1.0, 0.9688, 0.5, 0.9688, 0.5, 0.9688, 1.0, 0.9375, 1.0, 0.9375, 0.5, 0.9375, 0.5, 0.9375, 1.0, 0.9062, 1.0, 0.9062, 0.5, 0.9062, 0.5, 0.9062, 1.0, 0.875, 1.0, 0.875, 0.5, 0.875, 0.5, 0.875, 1.0, 0.8438, 1.0, 0.8438, 0.5, 0.8438, 0.5, 0.8438, 1.0, 0.8125, 1.0, 0.8125, 0.5, 0.8125, 0.5, 0.8125, 1.0, 0.7812, 1.0, 0.7812, 0.5, 0.7812, 0.5, 0.7812, 1.0, 0.75, 1.0, 0.75, 0.5, 0.75, 0.5, 0.75, 1.0, 0.7188, 1.0, 0.7188, 0.5, 0.7188, 0.5, 0.7188, 1.0, 0.6875, 1.0, 0.6875, 0.5, 0.6875, 0.5, 0.6875, 1.0, 0.6562, 1.0, 0.6562, 0.5, 0.6562, 0.5, 0.6562, 1.0, 0.625, 1.0, 0.625, 0.5, 0.625, 0.5, 0.625, 1.0, 0.5938, 1.0, 0.5938, 0.5, 0.5938, 0.5, 0.5938, 1.0, 0.5625, 1.0, 0.5625, 0.5, 0.5625, 0.5, 0.5625, 1.0, 0.5312, 1.0, 0.5312, 0.5, 0.5312, 0.5, 0.5312, 1.0, 0.5, 1.0, 0.5, 0.5, 0.5, 0.5, 0.5, 1.0, 0.4688, 1.0, 0.4688, 0.5, 0.4688, 0.5, 0.4688, 1.0, 0.4375, 1.0, 0.4375, 0.5, 0.4375, 0.5, 0.4375, 1.0, 0.4062, 1.0, 0.4062, 0.5, 0.4062, 0.5, 0.4062, 1.0, 0.375, 1.0, 0.375, 0.5, 0.375, 0.5, 0.375, 1.0, 0.3438, 1.0, 0.3438, 0.5, 0.3438, 0.5, 0.3438, 1.0, 0.3125, 1.0, 0.3125, 0.5, 0.3125, 0.5, 0.3125, 1.0, 0.2812, 1.0, 0.2812, 0.5, 0.2812, 0.5, 0.2812, 1.0, 0.25, 1.0, 0.25, 0.5, 0.25, 0.5, 0.25, 1.0, 0.2188, 1.0, 0.2188, 0.5, 0.2188, 0.5, 0.2188, 1.0, 0.1875, 1.0, 0.1875, 0.5, 0.1875, 0.5, 0.1875, 1.0, 0.1562, 1.0, 0.1562, 0.5, 0.1562, 0.5, 0.1562, 1.0, 0.125, 1.0, 0.125, 0.5, 0.125, 0.5, 0.125, 1.0, 0.09375, 1.0, 0.09375, 0.5, 0.09375, 0.5, 0.09375, 1.0, 0.0625, 1.0, 0.0625, 0.5, 0.2968, 0.4854, 0.25, 0.49, 0.2032, 0.4854, 0.1582, 0.4717, 0.1167, 0.4496, 0.08029, 0.4197, 0.05045, 0.3833, 0.02827, 0.3418, 0.01461, 0.2968, 0.01, 0.25, 0.01461, 0.2032, 0.02827, 0.1582, 0.05045, 0.1167, 0.08029, 0.08029, 0.1167, 0.05045, 0.1582, 0.02827, 0.2032, 0.01461, 0.25, 0.01, 0.2968, 0.01461, 0.3418, 0.02827, 0.3833, 0.05045, 0.4197, 0.08029, 0.4496, 0.1167, 0.4717, 0.1582, 0.4854, 0.2032, 0.49, 0.25, 0.4854, 0.2968, 0.4717, 0.3418, 0.4496, 0.3833, 0.4197, 0.4197, 0.3833, 0.4496, 0.3418, 0.4717, 0.0625, 0.5, 0.0625, 1.0, 0.03125, 1.0, 0.03125, 0.5, 0.03125, 0.5, 0.03125, 1.0, 0.0, 1.0, 0.0, 0.5, 0.75, 0.49, 0.7968, 0.4854, 0.8418, 0.4717, 0.8833, 0.4496, 0.9197, 0.4197, 0.9496, 0.3833, 0.9717, 0.3418, 0.9854, 0.2968, 0.99, 0.25, 0.9854, 0.2032, 0.9717, 0.1582, 0.9496, 0.1167, 0.9197, 0.08029, 0.8833, 0.05045, 0.8418, 0.02827, 0.7968, 0.01461, 0.75, 0.01, 0.7032, 0.01461, 0.6582, 0.02827, 0.6167, 0.05045, 0.5803, 0.08029, 0.5504, 0.1167, 0.5283, 0.1582, 0.5146, 0.2032, 0.51, 0.25, 0.5146, 0.2968, 0.5283, 0.3418, 0.5504, 0.3833, 0.5803, 0.4197, 0.6167, 0.4496, 0.6582, 0.4717, 0.7032, 0.4854])
me_cylinder_002.materials.append(mat_off_burner)
me_cylinder_002.use_remesh_fix_poles = True
me_cylinder_002.use_remesh_preserve_attributes = False
me_cylinder_002.use_mirror_vertex_groups = False
me_cylinder_002.update()

# ---- objects
ob_cube = bpy.data.objects.new('Cube', me_cube)
ob_cylinder = bpy.data.objects.new('Cylinder', me_cylinder)
ob_cylinder_001 = bpy.data.objects.new('Cylinder.001', me_cylinder_001)
ob_cylinder_003 = bpy.data.objects.new('Cylinder.003', me_cylinder_003)
ob_cylinder_002 = bpy.data.objects.new('Cylinder.002', me_cylinder_002)

# ---- transforms, parenting, visibility, modifiers, constraints
ob_cube.location = (0.0, 0.0, 0.0)
ob_cube.lock_rotations_4d = False
ob_cube.empty_display_type = 'ARROWS'
ob_cube.lineart.crease_threshold = 0.0
ob_cylinder.location = (-0.5802, -1.2, 2.549)
ob_cylinder.scale = (0.7154, 0.7154, 0.061)
ob_cylinder.lineart.crease_threshold = 0.0
ob_cylinder_001.location = (-0.5802, 1.2, 2.549)
ob_cylinder_001.scale = (0.7154, 0.7154, 0.061)
ob_cylinder_001.lineart.crease_threshold = 0.0
ob_cylinder_003.location = (1.31, -1.2, 2.549)
ob_cylinder_003.scale = (0.7154, 0.7154, 0.061)
ob_cylinder_003.lineart.crease_threshold = 0.0
ob_cylinder_002.location = (1.31, 1.2, 2.549)
ob_cylinder_002.scale = (0.7154, 0.7154, 0.061)
ob_cylinder_002.lineart.crease_threshold = 0.0

# ---- collection membership
col_collection.objects.link(ob_cube)
col_collection.objects.link(ob_cylinder)
col_collection.objects.link(ob_cylinder_001)
col_collection.objects.link(ob_cylinder_003)
col_collection.objects.link(ob_cylinder_002)

# ---- scene / render settings (as saved in the file)
scene.frame_start = 1; scene.frame_end = 250; scene.frame_set(1)
scene.render.engine = 'BLENDER_EEVEE_NEXT'
scene.cycles.use_denoising = False
scene.cycles.samples = 128
scene.cycles.sampling_pattern = 'TABULATED_SOBOL'
scene.cycles.use_adaptive_sampling = False
scene.cycles.use_light_tree = False
scene.view_settings.view_transform = 'Filmic'
bpy.context.view_layer.update()

# ---- added for rendering (the .blend has no active camera and no usable light): camera, sun
cam_auto = bpy.data.cameras.new('AutoCamera')
cam_auto.lens = 50.0
cam_auto.sensor_width = 36.0
cam_auto.clip_end = 1000.0
ob_auto_camera = bpy.data.objects.new('AutoCamera', cam_auto)
scene.collection.objects.link(ob_auto_camera)
ob_auto_camera.location = (23.6065, -28.1847, 21.1195)
ob_auto_camera.rotation_euler = (1.09748, -7.21219e-08, 0.694738)
scene.camera = ob_auto_camera
light_auto_sun = bpy.data.lights.new('AutoSun', 'SUN')
light_auto_sun.energy = 3.0
light_auto_sun.angle = 0.0523599
ob_auto_sun = bpy.data.objects.new('AutoSun', light_auto_sun)
scene.collection.objects.link(ob_auto_sun)
ob_auto_sun.rotation_euler = (0.872665, 0.174533, 0.523599)
bpy.context.view_layer.update()
